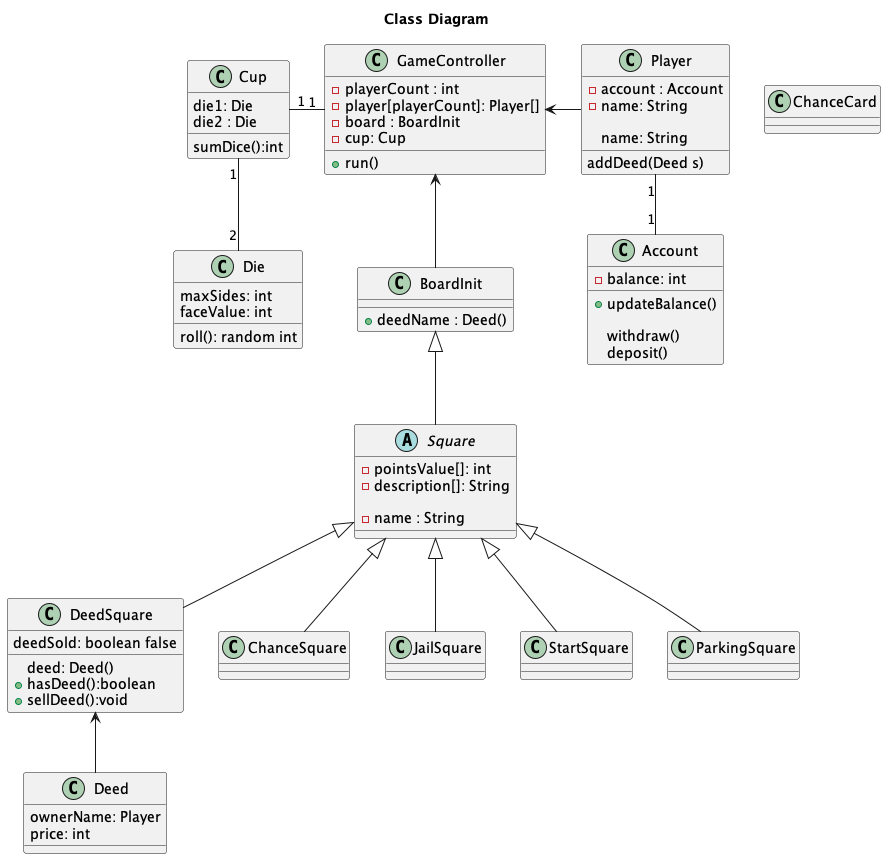

The diagram above was rendered by PlantUML. Its source (embedded in the PNG):
@startuml

title Class Diagram



class Cup{
die1: Die
die2 : Die
sumDice():int
}

class Die {
maxSides: int
faceValue: int

roll(): random int

}

class GameController {
-playerCount : int
-player[playerCount]: Player[]
-board : BoardInit
-cup: Cup
+run()

}

class Player{
-account : Account
-name: String

}

class Account{
-balance: int
+updateBalance()

}

class Square {
-pointsValue[]: int
-description[]: String

}

class BoardInit {
+deedName : Deed()

}

abstract class Square {
- name : String
}

class DeedSquare {
deed: Deed()
deedSold: boolean false
+hasDeed():boolean
+sellDeed():void

}

class Deed {
ownerName: Player
price: int

}

class Player {
name: String
addDeed(Deed s)

}

class Account {
withdraw()
deposit()

}

class ChanceSquare {}

class ChanceCard {}

class JailSquare {}

class StartSquare {}

class ParkingSquare {}


GameController <-down- BoardInit

BoardInit <|-down- Square

Square <|-down- DeedSquare

DeedSquare <-down- Deed

Square  <|-down- ChanceSquare

Square  <|-down- JailSquare

Square  <|-down- StartSquare

Square  <|-down- ParkingSquare


GameController <-right- Player

GameController "1" -left- "1" Cup




Cup "1" -down- "2" Die

Player "1" -down- "1" Account

@enduml